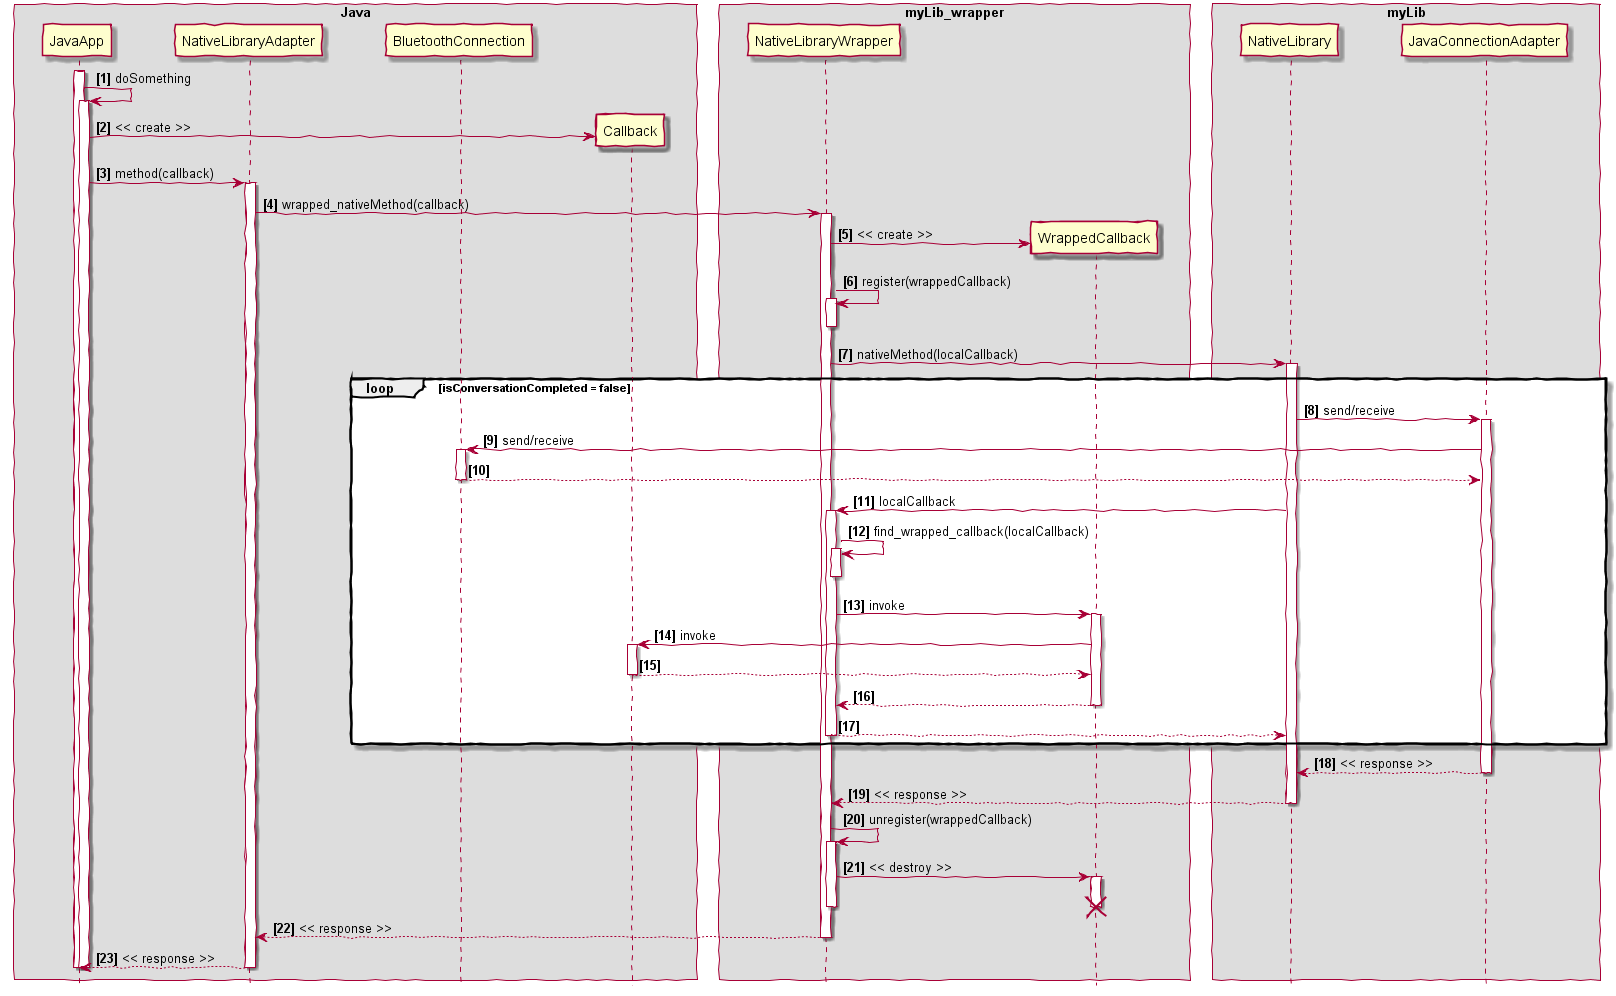

The diagram above was rendered by PlantUML. Its source (embedded in the PNG):
@startuml

hide footbox
autonumber "<b>[0]</b>"

skinparam handwritten true

skinparam BoxPadding 10
skinparam ParticipantPadding 25

box "Java"
participant JavaApp
participant NativeLibraryAdapter
participant BluetoothConnection
participant Callback
end box

box "myLib_wrapper"
participant NativeLibraryWrapper
participant WrappedCallback
end box

box "myLib"
participant NativeLibrary
participant JavaConnectionAdapter
end box

activate JavaApp

JavaApp -> JavaApp: doSomething
activate JavaApp

create Callback
JavaApp -> Callback: << create >>

JavaApp -> NativeLibraryAdapter: method(callback)
activate NativeLibraryAdapter

NativeLibraryAdapter -> NativeLibraryWrapper: wrapped_nativeMethod(callback)
activate NativeLibraryWrapper

create WrappedCallback
NativeLibraryWrapper -> WrappedCallback: << create >>

NativeLibraryWrapper -> NativeLibraryWrapper: register(wrappedCallback)
activate NativeLibraryWrapper
deactivate NativeLibraryWrapper

NativeLibraryWrapper -> NativeLibrary: nativeMethod(localCallback)
activate NativeLibrary

loop isConversationCompleted = false
NativeLibrary -> JavaConnectionAdapter: send/receive
activate JavaConnectionAdapter

JavaConnectionAdapter -> BluetoothConnection: send/receive
activate BluetoothConnection

BluetoothConnection --> JavaConnectionAdapter
deactivate BluetoothConnection

NativeLibrary -> NativeLibraryWrapper: localCallback
activate NativeLibraryWrapper

NativeLibraryWrapper -> NativeLibraryWrapper: find_wrapped_callback(localCallback)
activate NativeLibraryWrapper
deactivate NativeLibraryWrapper

NativeLibraryWrapper -> WrappedCallback: invoke
activate WrappedCallback

WrappedCallback -> Callback: invoke
activate Callback

Callback --> WrappedCallback
deactivate Callback

WrappedCallback --> NativeLibraryWrapper
deactivate WrappedCallback

NativeLibraryWrapper --> NativeLibrary
deactivate NativeLibraryWrapper
end

JavaConnectionAdapter --> NativeLibrary: << response >>
deactivate JavaConnectionAdapter

NativeLibrary --> NativeLibraryWrapper: << response >>
deactivate NativeLibrary

NativeLibraryWrapper -> NativeLibraryWrapper: unregister(wrappedCallback)
activate NativeLibraryWrapper
NativeLibraryWrapper -> WrappedCallback: << destroy >>
activate WrappedCallback
deactivate WrappedCallback
destroy WrappedCallback
deactivate NativeLibraryWrapper

NativeLibraryWrapper --> NativeLibraryAdapter: << response >>
deactivate NativeLibraryWrapper

NativeLibraryAdapter --> JavaApp: << response >>
deactivate NativeLibraryAdapter
deactivate JavaApp

deactivate JavaApp

@enduml